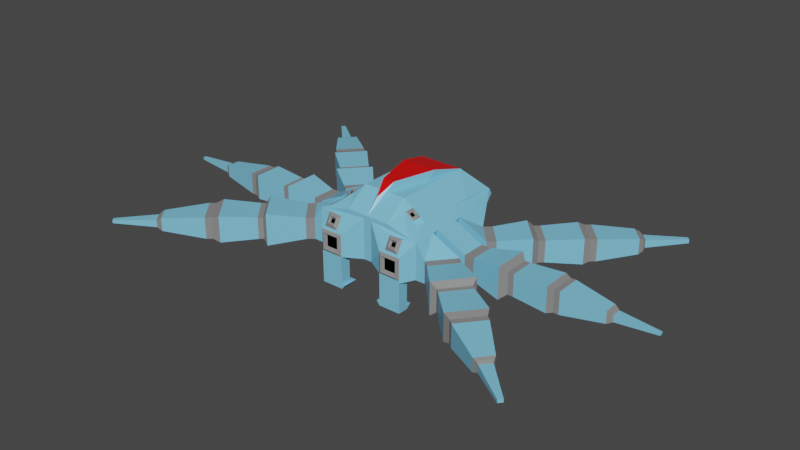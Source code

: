 # Source: BagTankEnemy.blend  (saved by Blender 2.83.20; exported with 4.5.12 LTS)
import bpy
from mathutils import Matrix  # noqa: F401  (used for matrix-valued properties, if any)

bpy.ops.wm.read_factory_settings(use_empty=True)
scene = bpy.context.scene
scene.name = 'Scene'

# ---- collections
col_collection = bpy.data.collections.new('Collection'); scene.collection.children.link(col_collection)

# ---- materials (node trees are filled in below, after node groups)
mat_main = bpy.data.materials.new('Main')
mat_main.alpha_threshold = 0.0
mat_main.use_transparent_shadow = False
mat_main.line_color = (0.0, 0.0, 0.0, 1.0)
mat_rubber = bpy.data.materials.new('rubber')
mat_rubber.use_transparent_shadow = False
mat_black = bpy.data.materials.new('Black')
mat_black.use_transparent_shadow = False
mat_red = bpy.data.materials.new('red')
mat_red.use_transparent_shadow = False

# ---- material node trees
mat_main.use_nodes = True; mat_main.node_tree.nodes.clear()
_N = mat_main.node_tree.nodes; _L = mat_main.node_tree.links
n0 = _N.new('ShaderNodeOutputMaterial'); n0.name = 'Material Output'; n0.location = (300, 300)
n1 = _N.new('ShaderNodeBsdfPrincipled'); n1.name = 'Principled BSDF'; n1.location = (10, 300)
n1.distribution = 'GGX'
n1.subsurface_method = 'BURLEY'
n1.inputs[0].default_value = (0.2079, 0.5852, 0.8276, 1.0)
n1.inputs[2].default_value = 0.4
n1.inputs[3].default_value = 1.45
n1.inputs[27].default_value = (0.0, 0.0, 0.0, 1.0)
n1.inputs[28].default_value = 1.0
_L.new(n1.outputs[0], n0.inputs[0])
n0.is_active_output = True
mat_rubber.use_nodes = True; mat_rubber.node_tree.nodes.clear()
_N = mat_rubber.node_tree.nodes; _L = mat_rubber.node_tree.links
n0 = _N.new('ShaderNodeBsdfPrincipled'); n0.name = 'Principled BSDF'; n0.location = (10, 300)
n0.distribution = 'GGX'
n0.subsurface_method = 'BURLEY'
n0.inputs[0].default_value = (0.2462, 0.2462, 0.2462, 1.0)
n0.inputs[3].default_value = 1.45
n0.inputs[13].default_value = 0.1923
n0.inputs[27].default_value = (0.0, 0.0, 0.0, 1.0)
n0.inputs[28].default_value = 1.0
n1 = _N.new('ShaderNodeOutputMaterial'); n1.name = 'Material Output'; n1.location = (300, 300)
_L.new(n0.outputs[0], n1.inputs[0])
n1.is_active_output = True
mat_black.use_nodes = True; mat_black.node_tree.nodes.clear()
_N = mat_black.node_tree.nodes; _L = mat_black.node_tree.links
n0 = _N.new('ShaderNodeBsdfPrincipled'); n0.name = 'Principled BSDF'; n0.location = (10, 300)
n0.distribution = 'GGX'
n0.subsurface_method = 'BURLEY'
n0.inputs[0].default_value = (0.0, 0.0, 0.0, 1.0)
n0.inputs[3].default_value = 1.45
n0.inputs[13].default_value = 0.0
n0.inputs[27].default_value = (0.0, 0.0, 0.0, 1.0)
n0.inputs[28].default_value = 1.0
n1 = _N.new('ShaderNodeOutputMaterial'); n1.name = 'Material Output'; n1.location = (300, 300)
_L.new(n0.outputs[0], n1.inputs[0])
n1.is_active_output = True
mat_red.use_nodes = True; mat_red.node_tree.nodes.clear()
_N = mat_red.node_tree.nodes; _L = mat_red.node_tree.links
n0 = _N.new('ShaderNodeBsdfPrincipled'); n0.name = 'Principled BSDF'; n0.location = (10, 300)
n0.distribution = 'GGX'
n0.subsurface_method = 'BURLEY'
n0.inputs[0].default_value = (0.8, 0.0, 0.0, 1.0)
n0.inputs[3].default_value = 1.45
n0.inputs[9].default_value = (1.0, 0.0, 0.0)
n0.inputs[27].default_value = (0.0, 0.0, 0.0, 1.0)
n0.inputs[28].default_value = 1.0
n1 = _N.new('ShaderNodeOutputMaterial'); n1.name = 'Material Output'; n1.location = (300, 300)
_L.new(n0.outputs[0], n1.inputs[0])
n1.is_active_output = True

# ---- world
world_world = bpy.data.worlds.new('World'); scene.world = world_world
world_world.use_nodes = True; world_world.node_tree.nodes.clear()
_N = world_world.node_tree.nodes; _L = world_world.node_tree.links
n0 = _N.new('ShaderNodeOutputWorld'); n0.name = 'World Output'; n0.location = (300, 300)
n1 = _N.new('ShaderNodeBackground'); n1.name = 'Background'; n1.location = (10, 300)
n1.inputs[0].default_value = (0.05088, 0.05088, 0.05088, 1.0)
_L.new(n1.outputs[0], n0.inputs[0])
n0.is_active_output = True
world_world.color = (0.05088, 0.05088, 0.05088)
world_world.use_sun_shadow = False
world_world.sun_shadow_jitter_overblur = 0.0

# ---- meshes
me_cube = bpy.data.meshes.new('Cube')
me_cube.from_pydata([(1.092, 1.019, 3.5), (1.092, 1.019, 2.428), (1.034, -0.971, 3.441), (1.325, -1.019, 2.428), (0.0, 1.019, 2.428), (0.0, -1.019, 3.5), (0.0, -1.019, 2.428), (0.0, 1.515, 3.893), (1.092, 1.895, 3.426), (1.325, -1.019, 3.313), (0.0, 1.895, 3.418), (0.0, -1.019, 3.412), (1.092, -0.4482, 3.5), (1.092, -0.4482, 2.428), (0.0, -0.4482, 2.428), (1.325, -0.4482, 3.313), (1.092, 0.4995, 2.428), (1.092, 0.4995, 3.5), (0.0, 0.4995, 2.428), (1.322, 0.4995, 3.313), (1.092, -0.2747, 3.5), (0.0, -0.2747, 2.428), (1.322, -0.2747, 3.313), (1.092, -0.2747, 2.428), (1.092, 0.3252, 2.428), (1.092, 0.3252, 3.5), (0.0, 0.3252, 2.428), (1.322, 0.3252, 3.313), (1.568, 1.019, 2.964), (1.568, 1.019, 2.428), (2.04, 0.4995, 2.428), (2.04, 0.4995, 2.964), (2.04, 0.3252, 2.964), (2.04, -0.2747, 2.964), (2.04, -0.2747, 2.428), (2.04, 0.3252, 2.428), (1.568, -1.019, 2.964), (1.568, -1.019, 2.428), (2.04, -0.4482, 2.964), (2.04, -0.4482, 2.428), (5.072, 3.839, 2.739), (5.072, 3.839, 2.651), (5.144, 3.76, 2.651), (5.144, 3.76, 2.739), (6.456, 0.07277, 2.717), (6.456, -0.004651, 2.717), (6.456, -0.004651, 2.656), (6.456, 0.07277, 2.656), (5.319, -3.711, 2.725), (5.319, -3.711, 2.654), (5.393, -3.622, 2.725), (5.393, -3.622, 2.654), (0.1, -1.019, 2.428), (0.5461, 1.515, 3.893), (0.5461, 1.019, 2.428), (0.5461, -1.019, 3.5), (0.1, -1.019, 3.417), (0.5461, -0.4482, 3.893), (0.5461, -0.4482, 2.428), (0.5461, 0.4995, 2.428), (0.5461, 0.4995, 3.893), (0.5461, -0.2747, 2.428), (0.5461, -0.2747, 3.893), (0.5461, 0.3252, 3.893), (0.5461, 0.3252, 2.428), (1.092, -1.28, 2.964), (1.092, -1.28, 2.428), (0.5461, -1.28, 2.428), (0.5461, -1.28, 2.964), (3.814, -1.917, 2.428), (3.342, -2.487, 2.428), (3.342, -2.487, 2.964), (3.814, -1.917, 2.964), (4.248, 0.3252, 2.964), (4.248, 0.3252, 2.428), (4.248, -0.2747, 2.428), (4.248, -0.2747, 2.964), (2.455, -1.753, 2.428), (2.455, -1.753, 2.964), (2.927, -1.183, 2.428), (2.927, -1.183, 2.964), (4.642, -2.842, 2.568), (4.642, -2.842, 2.824), (4.417, -3.114, 2.568), (4.417, -3.114, 2.824), (3.144, 0.3252, 2.428), (3.144, -0.2747, 2.964), (3.144, 0.3252, 2.964), (3.144, -0.2747, 2.428), (5.434, 0.1579, 2.814), (5.434, -0.1073, 2.577), (5.434, 0.1579, 2.577), (5.434, -0.1073, 2.814), (3.73, -1.746, 2.371), (3.73, -1.746, 3.02), (3.158, -2.436, 2.371), (3.158, -2.436, 3.02), (3.457, -2.583, 2.428), (3.457, -2.583, 2.964), (3.929, -2.012, 2.428), (3.929, -2.012, 2.964), (2.315, -1.796, 2.32), (2.315, -1.796, 3.101), (2.922, -1.044, 2.32), (2.922, -1.044, 3.101), (2.547, -1.83, 2.428), (2.547, -1.83, 2.964), (3.02, -1.259, 2.428), (3.02, -1.259, 2.964), (4.617, -2.77, 2.539), (4.617, -2.77, 2.853), (4.341, -3.103, 2.539), (4.341, -3.103, 2.853), (4.665, -2.907, 2.6), (4.665, -2.907, 2.779), (4.481, -3.129, 2.6), (4.481, -3.129, 2.779), (1.639, -1.077, 2.428), (1.639, -1.077, 2.964), (2.111, -0.507, 2.428), (2.111, -0.507, 2.964), (2.197, -0.5779, 2.428), (2.197, -0.5779, 2.964), (1.724, -1.148, 2.428), (1.724, -1.148, 2.964), (2.155, 0.3252, 2.428), (2.155, -0.2747, 2.964), (2.155, 0.3252, 2.964), (2.155, -0.2747, 2.428), (2.275, 0.3252, 2.964), (2.275, -0.2747, 2.428), (2.275, 0.3252, 2.428), (2.275, -0.2747, 2.964), (3.0, 0.4591, 3.084), (3.0, -0.4085, 2.308), (3.0, 0.4591, 2.308), (3.0, -0.4085, 3.084), (3.283, 0.3252, 2.964), (3.283, -0.2747, 2.428), (3.283, 0.3252, 2.428), (3.283, -0.2747, 2.964), (4.11, 0.374, 3.008), (4.11, -0.3235, 2.384), (4.11, 0.374, 2.384), (4.11, -0.3235, 3.008), (4.378, 0.3252, 2.428), (4.378, -0.2747, 2.964), (4.378, 0.3252, 2.964), (4.378, -0.2747, 2.428), (5.363, 0.1889, 2.842), (5.363, -0.1383, 2.549), (5.363, 0.1889, 2.549), (5.363, -0.1383, 2.842), (5.481, 0.141, 2.77), (5.481, -0.07289, 2.603), (5.481, 0.141, 2.603), (5.481, -0.07289, 2.77), (3.701, 2.01, 2.964), (3.228, 2.529, 2.964), (3.228, 2.529, 2.428), (3.701, 2.01, 2.428), (2.398, 1.774, 2.964), (2.398, 1.774, 2.428), (2.87, 1.255, 2.964), (2.87, 1.255, 2.428), (4.47, 2.956, 2.841), (4.47, 2.956, 2.55), (4.214, 3.237, 2.841), (4.214, 3.237, 2.55), (1.651, 1.094, 2.964), (1.651, 1.094, 2.428), (2.123, 0.5751, 2.964), (2.123, 0.5751, 2.428), (2.202, 0.6469, 2.964), (2.202, 0.6469, 2.428), (1.73, 1.166, 2.964), (1.73, 1.166, 2.428), (2.842, 1.08, 3.062), (2.842, 1.08, 2.325), (2.244, 1.725, 3.062), (2.244, 1.725, 2.325), (2.979, 1.354, 2.964), (2.979, 1.354, 2.428), (2.507, 1.873, 2.964), (2.507, 1.873, 2.428), (3.628, 1.873, 3.004), (3.628, 1.873, 2.387), (3.085, 2.47, 3.004), (3.085, 2.47, 2.387), (3.335, 2.627, 2.964), (3.335, 2.627, 2.428), (3.808, 2.108, 2.964), (3.808, 2.108, 2.428), (4.424, 2.839, 2.884), (4.424, 2.839, 2.508), (4.093, 3.203, 2.884), (4.093, 3.203, 2.508), (4.461, 3.049, 2.793), (4.461, 3.049, 2.597), (4.3, 3.226, 2.793), (4.3, 3.226, 2.597), (0.5461, 1.895, 3.426), (1.092, 1.979, 3.279), (1.092, 1.245, 2.428), (0.5461, 1.979, 3.282), (0.5461, 1.245, 2.428), (1.092, 1.019, 1.638), (0.5461, 1.019, 1.638), (1.092, 1.245, 1.638), (0.5461, 1.245, 1.638), (0.5461, -1.019, 1.63), (1.092, -1.019, 1.63), (0.5461, -1.28, 1.63), (1.092, -1.28, 1.63), (1.025, -1.329, 2.898), (1.025, -1.329, 2.494), (0.6135, -1.329, 2.494), (0.6135, -1.329, 2.898), (0.9571, -1.262, 2.831), (0.9571, -1.262, 2.56), (0.6813, -1.262, 2.56), (0.6813, -1.262, 2.831), (1.028, -1.089, 3.318), (0.6852, -1.089, 3.312), (1.028, -1.253, 3.028), (0.6852, -1.253, 3.028), (0.9505, -1.173, 3.279), (0.762, -1.173, 3.275), (0.9505, -1.263, 3.119), (0.762, -1.263, 3.119), (0.9064, -1.15, 3.215), (0.8065, -1.15, 3.214), (0.9064, -1.197, 3.131), (0.8065, -1.197, 3.131), (0.7277, -0.6354, 3.693), (1.049, -0.634, 3.462), (0.7735, -0.4482, 3.729), (0.9422, -0.6345, 3.539), (0.9858, -0.4482, 3.577), (0.8349, -0.4947, 3.727), (0.7848, -0.6128, 3.678), (0.9142, -0.6123, 3.585), (0.9629, -0.4947, 3.635), (0.832, -0.5233, 3.677), (0.8078, -0.589, 3.652), (0.8846, -0.5887, 3.596), (0.9081, -0.5233, 3.622), (0.1499, -0.4482, 3.893), (0.4059, 0.4995, 3.893), (0.3588, 0.3252, 3.893), (0.1968, -0.2747, 3.893), (0.0, -1.003, 3.511), (0.0, -0.1877, 4.102), (0.0, -0.3107, 4.102), (0.0, 0.7291, 4.102), (0.0, 0.3612, 4.102), (0.0, 0.2376, 4.102), (0.431, 0.7291, 4.102), (0.1501, -0.3107, 4.102), (0.3316, 0.3612, 4.102), (0.2982, 0.2376, 4.102), (0.1833, -0.1877, 4.102), (0.0, -0.704, 3.831), (1.092, -0.9035, 1.729), (0.4678, -0.9035, 1.729), (1.092, -1.28, 1.705), (0.4678, -1.28, 1.729), (0.5461, -1.019, 2.368), (0.5461, -1.28, 2.368), (1.092, -1.019, 2.368), (1.092, -1.28, 2.368), (1.092, -1.019, 2.309), (1.092, -1.28, 2.309), (0.5461, -1.019, 2.309), (0.5461, -1.28, 2.309), (1.092, -1.019, 2.249), (1.092, -1.28, 2.249), (0.5461, -1.019, 2.249), (0.5461, -1.28, 2.249), (1.092, -1.019, 1.731), (1.092, -1.28, 1.731), (0.5461, -1.019, 1.731), (0.5461, -1.28, 1.731), (0.5461, 1.019, 1.733), (1.092, 1.019, 1.733), (0.5461, 1.245, 1.733), (1.092, 1.245, 1.733), (0.4565, 0.8903, 1.734), (0.4565, 1.245, 1.734), (1.092, 0.8903, 1.73), (1.092, 1.245, 1.704)], [], [(58, 13, 3, 52), (15, 12, 235, 2, 9), (53, 201, 10, 7), (56, 55, 5, 11), (57, 247, 251, 5, 55), (52, 56, 11, 6), (8, 201, 53, 0), (13, 15, 38, 39), (23, 22, 15, 13), (62, 250, 247, 57), (22, 20, 12, 15), (61, 23, 13, 58), (54, 1, 16, 59), (8, 0, 17, 19), (53, 248, 60), (1, 8, 28, 29), (64, 24, 23, 61), (27, 25, 20, 22), (63, 249, 250, 62), (23, 24, 35, 34), (16, 19, 27, 24), (60, 248, 249, 63), (19, 17, 25, 27), (59, 16, 24, 64), (199, 197, 43, 40), (16, 1, 29, 30), (19, 16, 30, 31), (8, 19, 31, 28), (155, 153, 44, 47), (27, 22, 33, 32), (24, 27, 32, 35), (22, 23, 34, 33), (115, 113, 51, 49), (3, 13, 39, 37), (15, 9, 36, 38), (9, 3, 37, 36), (41, 40, 43, 42), (200, 199, 40, 41), (197, 198, 42, 43), (198, 200, 41, 42), (47, 44, 45, 46), (156, 154, 46, 45), (154, 155, 47, 46), (153, 156, 45, 44), (51, 50, 48, 49), (116, 115, 49, 48), (113, 114, 50, 51), (114, 116, 48, 50), (18, 59, 64, 26), (17, 60, 63, 25), (25, 63, 62, 20), (26, 64, 61, 21), (0, 53, 60, 17), (4, 54, 59, 18), (21, 61, 58, 14), (20, 62, 57, 236, 238, 12), (8, 1, 203, 202), (56, 52, 67, 68), (12, 238, 237, 235), (9, 2, 55, 56), (203, 205, 204, 202), (14, 58, 52, 6), (65, 68, 217, 214), (264, 263, 211, 210), (3, 9, 65, 66), (68, 65, 224, 225), (94, 96, 71, 72), (93, 94, 72, 69), (96, 95, 70, 71), (95, 93, 69, 70), (141, 144, 76, 73), (142, 143, 74, 75), (144, 142, 75, 76), (143, 141, 73, 74), (101, 103, 79, 77), (102, 101, 77, 78), (103, 104, 80, 79), (104, 102, 78, 80), (110, 112, 84, 82), (109, 110, 82, 81), (112, 111, 83, 84), (111, 109, 81, 83), (135, 133, 87, 85), (136, 134, 88, 86), (134, 135, 85, 88), (133, 136, 86, 87), (149, 152, 92, 89), (150, 151, 91, 90), (152, 150, 90, 92), (151, 149, 89, 91), (105, 107, 93, 95), (106, 105, 95, 96), (107, 108, 94, 93), (108, 106, 96, 94), (70, 69, 99, 97), (71, 70, 97, 98), (69, 72, 100, 99), (72, 71, 98, 100), (122, 124, 102, 104), (121, 122, 104, 103), (124, 123, 101, 102), (123, 121, 103, 101), (80, 78, 106, 108), (79, 80, 108, 107), (78, 77, 105, 106), (77, 79, 107, 105), (97, 99, 109, 111), (98, 97, 111, 112), (99, 100, 110, 109), (100, 98, 112, 110), (82, 84, 116, 114), (81, 82, 114, 113), (84, 83, 115, 116), (83, 81, 113, 115), (37, 39, 119, 117), (36, 37, 117, 118), (39, 38, 120, 119), (38, 36, 118, 120), (117, 119, 121, 123), (118, 117, 123, 124), (119, 120, 122, 121), (120, 118, 124, 122), (32, 33, 126, 127), (34, 35, 125, 128), (33, 34, 128, 126), (35, 32, 127, 125), (127, 126, 132, 129), (128, 125, 131, 130), (126, 128, 130, 132), (125, 127, 129, 131), (129, 132, 136, 133), (130, 131, 135, 134), (132, 130, 134, 136), (131, 129, 133, 135), (85, 87, 137, 139), (86, 88, 138, 140), (88, 85, 139, 138), (87, 86, 140, 137), (139, 137, 141, 143), (140, 138, 142, 144), (138, 139, 143, 142), (137, 140, 144, 141), (74, 73, 147, 145), (76, 75, 148, 146), (75, 74, 145, 148), (73, 76, 146, 147), (145, 147, 149, 151), (146, 148, 150, 152), (148, 145, 151, 150), (147, 146, 152, 149), (89, 92, 156, 153), (90, 91, 155, 154), (92, 90, 154, 156), (91, 89, 153, 155), (186, 188, 159, 160), (185, 186, 160, 157), (188, 187, 158, 159), (187, 185, 157, 158), (179, 177, 163, 161), (180, 179, 161, 162), (177, 178, 164, 163), (178, 180, 162, 164), (194, 196, 168, 166), (193, 194, 166, 165), (196, 195, 167, 168), (195, 193, 165, 167), (30, 29, 170, 172), (31, 30, 172, 171), (29, 28, 169, 170), (28, 31, 171, 169), (172, 170, 176, 174), (171, 172, 174, 173), (170, 169, 175, 176), (169, 171, 173, 175), (174, 176, 180, 178), (173, 174, 178, 177), (176, 175, 179, 180), (175, 173, 177, 179), (161, 163, 181, 183), (162, 161, 183, 184), (163, 164, 182, 181), (164, 162, 184, 182), (183, 181, 185, 187), (184, 183, 187, 188), (181, 182, 186, 185), (182, 184, 188, 186), (158, 157, 191, 189), (159, 158, 189, 190), (157, 160, 192, 191), (160, 159, 190, 192), (189, 191, 193, 195), (190, 189, 195, 196), (191, 192, 194, 193), (192, 190, 196, 194), (166, 168, 200, 198), (165, 166, 198, 197), (168, 167, 199, 200), (167, 165, 197, 199), (10, 201, 54, 4), (54, 201, 204, 205), (201, 8, 202, 204), (289, 287, 207, 206), (206, 207, 209, 208), (287, 288, 209, 207), (290, 289, 206, 208), (288, 290, 208, 209), (210, 211, 213, 212), (263, 265, 213, 211), (266, 264, 210, 212), (265, 266, 212, 213), (214, 217, 221, 218), (66, 65, 214, 215), (68, 67, 216, 217), (67, 66, 215, 216), (219, 218, 221, 220), (215, 214, 218, 219), (217, 216, 220, 221), (216, 215, 219, 220), (225, 224, 228, 229), (65, 9, 222, 224), (56, 68, 225, 223), (9, 56, 223, 222), (227, 229, 233, 231), (223, 225, 229, 227), (222, 223, 227, 226), (224, 222, 226, 228), (230, 231, 233, 232), (226, 227, 231, 230), (228, 226, 230, 232), (229, 228, 232, 233), (240, 241, 245, 244), (2, 234, 57, 55), (235, 237, 234, 2), (234, 236, 57), (237, 238, 242, 241), (234, 237, 241, 240), (236, 234, 240, 239), (238, 236, 239, 242), (245, 246, 243, 244), (242, 239, 243, 246), (239, 240, 244, 243), (241, 242, 246, 245), (260, 259, 255, 256), (250, 249, 260, 261), (248, 53, 257, 259), (249, 248, 259, 260), (247, 250, 261, 258), (53, 7, 254, 257), (261, 260, 256, 252), (262, 258, 253), (258, 261, 252, 253), (259, 257, 254, 255), (251, 247, 258, 262), (280, 282, 266, 265), (282, 281, 264, 266), (279, 280, 265, 263), (281, 279, 263, 264), (52, 3, 269, 267), (3, 66, 270, 269), (67, 52, 267, 268), (66, 67, 268, 270), (267, 269, 271, 273), (269, 270, 272, 271), (268, 267, 273, 274), (270, 268, 274, 272), (273, 271, 275, 277), (271, 272, 276, 275), (274, 273, 277, 278), (272, 274, 278, 276), (277, 275, 279, 281), (275, 276, 280, 279), (278, 277, 281, 282), (276, 278, 282, 280), (205, 203, 286, 285), (203, 1, 284, 286), (54, 205, 285, 283), (1, 54, 283, 284), (285, 286, 290, 288), (286, 284, 289, 290), (283, 285, 288, 287), (284, 283, 287, 289)])
me_cube.polygons.foreach_set('material_index', [0, 0, 0, 0, 0, 0, 0, 0, 0, 0, 0, 0, 0, 0, 0, 0, 0, 0, 0, 0, 0, 0, 0, 0, 0, 0, 0, 0, 0, 0, 0, 0, 0, 0, 0, 0, 0, 0, 0, 0, 0, 0, 0, 0, 0, 0, 0, 0, 0, 0, 0, 0, 0, 0, 0, 0, 0, 0, 0, 0, 0, 0, 1, 0, 0, 0, 1, 1, 1, 1, 1, 1, 1, 1, 1, 1, 1, 1, 1, 1, 1, 1, 1, 1, 1, 1, 1, 0, 1, 1, 0, 0, 0, 0, 1, 1, 1, 1, 0, 0, 0, 0, 1, 1, 1, 1, 0, 0, 0, 0, 1, 1, 1, 1, 1, 1, 1, 1, 1, 1, 1, 1, 1, 1, 1, 1, 1, 1, 1, 1, 0, 0, 0, 0, 1, 1, 1, 1, 0, 0, 0, 0, 1, 1, 1, 1, 0, 0, 0, 0, 1, 0, 1, 1, 1, 1, 1, 1, 1, 1, 1, 1, 1, 1, 1, 1, 1, 1, 1, 1, 1, 1, 1, 1, 0, 0, 0, 0, 1, 1, 1, 1, 0, 0, 0, 0, 1, 1, 1, 1, 0, 0, 0, 0, 1, 1, 1, 1, 0, 0, 0, 0, 0, 0, 0, 0, 0, 0, 0, 0, 1, 1, 1, 1, 2, 1, 1, 1, 1, 0, 0, 0, 1, 1, 1, 1, 2, 1, 1, 1, 1, 0, 0, 0, 1, 1, 1, 1, 2, 1, 1, 1, 3, 0, 0, 0, 0, 3, 3, 3, 3, 3, 0, 0, 0, 0, 0, 0, 0, 0, 0, 0, 0, 0, 0, 0, 0, 0, 0, 0, 0, 0, 0, 0, 0, 0, 0, 0, 0, 0, 0])
_uv = me_cube.uv_layers.new(name='UVMap')
_uv.uv.foreach_set('vector', [0.3125, 0.68, 0.375, 0.68, 0.375, 0.75, 0.3125, 0.75, 0.5, 0.68, 0.625, 0.68, 0.625, 0.7086, 0.625, 0.75, 0.5, 0.75, 0.6875, 0.5, 0.5, 0.5, 0.0, 0.0, 0.75, 0.5, 0.5, 0.8125, 0.625, 0.8125, 0.625, 0.875, 0.5, 0.875, 0.6875, 0.68, 0.7328, 0.68, 0.75, 0.7481, 0.75, 0.75, 0.6875, 0.75, 0.375, 0.8125, 0.5, 0.8125, 0.5, 0.875, 0.375, 0.875, 0.4417, 0.5, 0.5, 0.5, 0.6875, 0.5, 0.625, 0.5, 0.375, 0.68, 0.5, 0.68, 0.5, 0.68, 0.375, 0.68, 0.375, 0.6587, 0.5, 0.6587, 0.5, 0.68, 0.375, 0.68, 0.6875, 0.6587, 0.7275, 0.6587, 0.7328, 0.68, 0.6875, 0.68, 0.5, 0.6587, 0.625, 0.6587, 0.625, 0.68, 0.5, 0.68, 0.3125, 0.6587, 0.375, 0.6587, 0.375, 0.68, 0.3125, 0.68, 0.3125, 0.5, 0.375, 0.5, 0.375, 0.5637, 0.3125, 0.5637, 0.5, 0.5, 0.625, 0.5, 0.625, 0.5637, 0.5, 0.5637, 0.6875, 0.5, 0.7035, 0.5637, 0.6875, 0.5637, 0.375, 0.5, 0.5, 0.5, 0.5, 0.5, 0.375, 0.5, 0.3125, 0.5851, 0.375, 0.5851, 0.375, 0.6587, 0.3125, 0.6587, 0.5, 0.5851, 0.625, 0.5851, 0.625, 0.6587, 0.5, 0.6587, 0.6875, 0.5851, 0.7089, 0.5851, 0.7275, 0.6587, 0.6875, 0.6587, 0.375, 0.6587, 0.375, 0.5851, 0.375, 0.5851, 0.375, 0.6587, 0.375, 0.5637, 0.5, 0.5637, 0.5, 0.5851, 0.375, 0.5851, 0.6875, 0.5637, 0.7035, 0.5637, 0.7089, 0.5851, 0.6875, 0.5851, 0.5, 0.5637, 0.625, 0.5637, 0.625, 0.5851, 0.5, 0.5851, 0.3125, 0.5637, 0.375, 0.5637, 0.375, 0.5851, 0.3125, 0.5851, 0.5, 0.5, 0.5, 0.5637, 0.5, 0.5637, 0.5, 0.5, 0.375, 0.5637, 0.375, 0.5, 0.375, 0.5, 0.375, 0.5637, 0.5, 0.5637, 0.375, 0.5637, 0.375, 0.5637, 0.5, 0.5637, 0.5, 0.5, 0.5, 0.5637, 0.5, 0.5637, 0.5, 0.5, 0.375, 0.5851, 0.5, 0.5851, 0.5, 0.5851, 0.375, 0.5851, 0.5, 0.5851, 0.5, 0.6587, 0.5, 0.6587, 0.5, 0.5851, 0.375, 0.5851, 0.5, 0.5851, 0.5, 0.5851, 0.375, 0.5851, 0.5, 0.6587, 0.375, 0.6587, 0.375, 0.6587, 0.5, 0.6587, 0.375, 0.75, 0.375, 0.68, 0.375, 0.68, 0.375, 0.75, 0.375, 0.75, 0.375, 0.68, 0.375, 0.68, 0.375, 0.75, 0.5, 0.68, 0.5, 0.75, 0.5, 0.75, 0.5, 0.68, 0.5, 0.75, 0.375, 0.75, 0.375, 0.75, 0.5, 0.75, 0.375, 0.5, 0.5, 0.5, 0.5, 0.5637, 0.375, 0.5637, 0.375, 0.5, 0.5, 0.5, 0.5, 0.5, 0.375, 0.5, 0.5, 0.5637, 0.375, 0.5637, 0.375, 0.5637, 0.5, 0.5637, 0.375, 0.5637, 0.375, 0.5, 0.375, 0.5, 0.375, 0.5637, 0.375, 0.5851, 0.5, 0.5851, 0.5, 0.6587, 0.375, 0.6587, 0.5, 0.6587, 0.375, 0.6587, 0.375, 0.6587, 0.5, 0.6587, 0.375, 0.6587, 0.375, 0.5851, 0.375, 0.5851, 0.375, 0.6587, 0.5, 0.5851, 0.5, 0.6587, 0.5, 0.6587, 0.5, 0.5851, 0.375, 0.68, 0.5, 0.68, 0.5, 0.75, 0.375, 0.75, 0.5, 0.75, 0.375, 0.75, 0.375, 0.75, 0.5, 0.75, 0.375, 0.68, 0.5, 0.68, 0.5, 0.68, 0.375, 0.68, 0.5, 0.68, 0.5, 0.75, 0.5, 0.75, 0.5, 0.68, 0.25, 0.5637, 0.3125, 0.5637, 0.3125, 0.5851, 0.25, 0.5851, 0.625, 0.5637, 0.6875, 0.5637, 0.6875, 0.5851, 0.625, 0.5851, 0.625, 0.5851, 0.6875, 0.5851, 0.6875, 0.6587, 0.625, 0.6587, 0.25, 0.5851, 0.3125, 0.5851, 0.3125, 0.6587, 0.25, 0.6587, 0.625, 0.5, 0.6875, 0.5, 0.6875, 0.5637, 0.625, 0.5637, 0.25, 0.5, 0.3125, 0.5, 0.3125, 0.5637, 0.25, 0.5637, 0.25, 0.6587, 0.3125, 0.6587, 0.3125, 0.68, 0.25, 0.68, 0.625, 0.6587, 0.6875, 0.6587, 0.6875, 0.68, 0.6615, 0.68, 0.6372, 0.68, 0.625, 0.68, 0.4417, 0.5, 0.375, 0.5, 0.375, 0.5, 0.4417, 0.5, 0.5, 0.8125, 0.375, 0.8125, 0.375, 0.8125, 0.5, 0.8125, 0.625, 0.68, 0.6372, 0.68, 0.6372, 0.7087, 0.625, 0.7086, 0.5, 0.75, 0.625, 0.75, 0.625, 0.8125, 0.5, 0.8125, 0.375, 0.5, 0.3125, 0.5, 0.5, 0.5, 0.4417, 0.5, 0.25, 0.68, 0.3125, 0.68, 0.3125, 0.75, 0.25, 0.75, 0.5, 0.75, 0.5, 0.8125, 0.5, 0.8125, 0.5, 0.75, 0.3125, 0.75, 0.375, 0.75, 0.375, 0.75, 0.3125, 0.75, 0.375, 0.75, 0.5, 0.75, 0.5, 0.75, 0.375, 0.75, 0.5, 0.8125, 0.5, 0.75, 0.5, 0.75, 0.5, 0.8125, 0.5, 0.68, 0.5, 0.75, 0.5, 0.75, 0.5, 0.68, 0.375, 0.68, 0.5, 0.68, 0.5, 0.68, 0.375, 0.68, 0.5, 0.75, 0.375, 0.75, 0.375, 0.75, 0.5, 0.75, 0.375, 0.75, 0.375, 0.68, 0.375, 0.68, 0.375, 0.75, 0.5, 0.5851, 0.5, 0.6587, 0.5, 0.6587, 0.5, 0.5851, 0.375, 0.6587, 0.375, 0.5851, 0.375, 0.5851, 0.375, 0.6587, 0.5, 0.6587, 0.375, 0.6587, 0.375, 0.6587, 0.5, 0.6587, 0.375, 0.5851, 0.5, 0.5851, 0.5, 0.5851, 0.375, 0.5851, 0.375, 0.75, 0.375, 0.68, 0.375, 0.68, 0.375, 0.75, 0.5, 0.75, 0.375, 0.75, 0.375, 0.75, 0.5, 0.75, 0.375, 0.68, 0.5, 0.68, 0.5, 0.68, 0.375, 0.68, 0.5, 0.68, 0.5, 0.75, 0.5, 0.75, 0.5, 0.68, 0.5, 0.68, 0.5, 0.75, 0.5, 0.75, 0.5, 0.68, 0.375, 0.68, 0.5, 0.68, 0.5, 0.68, 0.375, 0.68, 0.5, 0.75, 0.375, 0.75, 0.375, 0.75, 0.5, 0.75, 0.375, 0.75, 0.375, 0.68, 0.375, 0.68, 0.375, 0.75, 0.375, 0.5851, 0.5, 0.5851, 0.5, 0.5851, 0.375, 0.5851, 0.5, 0.6587, 0.375, 0.6587, 0.375, 0.6587, 0.5, 0.6587, 0.375, 0.6587, 0.375, 0.5851, 0.375, 0.5851, 0.375, 0.6587, 0.5, 0.5851, 0.5, 0.6587, 0.5, 0.6587, 0.5, 0.5851, 0.5, 0.5851, 0.5, 0.6587, 0.5, 0.6587, 0.5, 0.5851, 0.375, 0.6587, 0.375, 0.5851, 0.375, 0.5851, 0.375, 0.6587, 0.5, 0.6587, 0.375, 0.6587, 0.375, 0.6587, 0.5, 0.6587, 0.375, 0.5851, 0.5, 0.5851, 0.5, 0.5851, 0.375, 0.5851, 0.375, 0.75, 0.375, 0.68, 0.375, 0.68, 0.375, 0.75, 0.5, 0.75, 0.375, 0.75, 0.375, 0.75, 0.5, 0.75, 0.375, 0.68, 0.5, 0.68, 0.5, 0.68, 0.375, 0.68, 0.5, 0.68, 0.5, 0.75, 0.5, 0.75, 0.5, 0.68, 0.375, 0.75, 0.375, 0.68, 0.375, 0.68, 0.375, 0.75, 0.5, 0.75, 0.375, 0.75, 0.375, 0.75, 0.5, 0.75, 0.375, 0.68, 0.5, 0.68, 0.5, 0.68, 0.375, 0.68, 0.5, 0.68, 0.5, 0.75, 0.5, 0.75, 0.5, 0.68, 0.5, 0.68, 0.5, 0.75, 0.5, 0.75, 0.5, 0.68, 0.375, 0.68, 0.5, 0.68, 0.5, 0.68, 0.375, 0.68, 0.5, 0.75, 0.375, 0.75, 0.375, 0.75, 0.5, 0.75, 0.375, 0.75, 0.375, 0.68, 0.375, 0.68, 0.375, 0.75, 0.5, 0.68, 0.5, 0.75, 0.5, 0.75, 0.5, 0.68, 0.375, 0.68, 0.5, 0.68, 0.5, 0.68, 0.375, 0.68, 0.5, 0.75, 0.375, 0.75, 0.375, 0.75, 0.5, 0.75, 0.375, 0.75, 0.375, 0.68, 0.375, 0.68, 0.375, 0.75, 0.375, 0.75, 0.375, 0.68, 0.375, 0.68, 0.375, 0.75, 0.5, 0.75, 0.375, 0.75, 0.375, 0.75, 0.5, 0.75, 0.375, 0.68, 0.5, 0.68, 0.5, 0.68, 0.375, 0.68, 0.5, 0.68, 0.5, 0.75, 0.5, 0.75, 0.5, 0.68, 0.5, 0.68, 0.5, 0.75, 0.5, 0.75, 0.5, 0.68, 0.375, 0.68, 0.5, 0.68, 0.5, 0.68, 0.375, 0.68, 0.5, 0.75, 0.375, 0.75, 0.375, 0.75, 0.5, 0.75, 0.375, 0.75, 0.375, 0.68, 0.375, 0.68, 0.375, 0.75, 0.375, 0.75, 0.375, 0.68, 0.375, 0.68, 0.375, 0.75, 0.5, 0.75, 0.375, 0.75, 0.375, 0.75, 0.5, 0.75, 0.375, 0.68, 0.5, 0.68, 0.5, 0.68, 0.375, 0.68, 0.5, 0.68, 0.5, 0.75, 0.5, 0.75, 0.5, 0.68, 0.375, 0.75, 0.375, 0.68, 0.375, 0.68, 0.375, 0.75, 0.5, 0.75, 0.375, 0.75, 0.375, 0.75, 0.5, 0.75, 0.375, 0.68, 0.5, 0.68, 0.5, 0.68, 0.375, 0.68, 0.5, 0.68, 0.5, 0.75, 0.5, 0.75, 0.5, 0.68, 0.5, 0.5851, 0.5, 0.6587, 0.5, 0.6587, 0.5, 0.5851, 0.375, 0.6587, 0.375, 0.5851, 0.375, 0.5851, 0.375, 0.6587, 0.5, 0.6587, 0.375, 0.6587, 0.375, 0.6587, 0.5, 0.6587, 0.375, 0.5851, 0.5, 0.5851, 0.5, 0.5851, 0.375, 0.5851, 0.5, 0.5851, 0.5, 0.6587, 0.5, 0.6587, 0.5, 0.5851, 0.375, 0.6587, 0.375, 0.5851, 0.375, 0.5851, 0.375, 0.6587, 0.5, 0.6587, 0.375, 0.6587, 0.375, 0.6587, 0.5, 0.6587, 0.375, 0.5851, 0.5, 0.5851, 0.5, 0.5851, 0.375, 0.5851, 0.5, 0.5851, 0.5, 0.6587, 0.5, 0.6587, 0.5, 0.5851, 0.375, 0.6587, 0.375, 0.5851, 0.375, 0.5851, 0.375, 0.6587, 0.5, 0.6587, 0.375, 0.6587, 0.375, 0.6587, 0.5, 0.6587, 0.375, 0.5851, 0.5, 0.5851, 0.5, 0.5851, 0.375, 0.5851, 0.375, 0.5851, 0.5, 0.5851, 0.5, 0.5851, 0.375, 0.5851, 0.5, 0.6587, 0.375, 0.6587, 0.375, 0.6587, 0.5, 0.6587, 0.375, 0.6587, 0.375, 0.5851, 0.375, 0.5851, 0.375, 0.6587, 0.5, 0.5851, 0.5, 0.6587, 0.5, 0.6587, 0.5, 0.5851, 0.375, 0.5851, 0.5, 0.5851, 0.5, 0.5851, 0.375, 0.5851, 0.5, 0.6587, 0.375, 0.6587, 0.375, 0.6587, 0.5, 0.6587, 0.375, 0.6587, 0.375, 0.5851, 0.375, 0.5851, 0.375, 0.6587, 0.5, 0.5851, 0.5, 0.6587, 0.5, 0.6587, 0.5, 0.5851, 0.375, 0.5851, 0.5, 0.5851, 0.5, 0.5851, 0.375, 0.5851, 0.5, 0.6587, 0.375, 0.6587, 0.375, 0.6587, 0.5, 0.6587, 0.375, 0.6587, 0.375, 0.5851, 0.375, 0.5851, 0.375, 0.6587, 0.5, 0.5851, 0.5, 0.6587, 0.5, 0.6587, 0.5, 0.5851, 0.375, 0.5851, 0.5, 0.5851, 0.5, 0.5851, 0.375, 0.5851, 0.5, 0.6587, 0.375, 0.6587, 0.375, 0.6587, 0.5, 0.6587, 0.375, 0.6587, 0.375, 0.5851, 0.375, 0.5851, 0.375, 0.6587, 0.5, 0.5851, 0.5, 0.6587, 0.5, 0.6587, 0.5, 0.5851, 0.5, 0.5851, 0.5, 0.6587, 0.5, 0.6587, 0.5, 0.5851, 0.375, 0.6587, 0.375, 0.5851, 0.375, 0.5851, 0.375, 0.6587, 0.5, 0.6587, 0.375, 0.6587, 0.375, 0.6587, 0.5, 0.6587, 0.375, 0.5851, 0.5, 0.5851, 0.5, 0.5851, 0.375, 0.5851, 0.375, 0.5637, 0.375, 0.5, 0.375, 0.5, 0.375, 0.5637, 0.5, 0.5637, 0.375, 0.5637, 0.375, 0.5637, 0.5, 0.5637, 0.375, 0.5, 0.5, 0.5, 0.5, 0.5, 0.375, 0.5, 0.5, 0.5, 0.5, 0.5637, 0.5, 0.5637, 0.5, 0.5, 0.5, 0.5, 0.5, 0.5637, 0.5, 0.5637, 0.5, 0.5, 0.375, 0.5, 0.5, 0.5, 0.5, 0.5, 0.375, 0.5, 0.5, 0.5637, 0.375, 0.5637, 0.375, 0.5637, 0.5, 0.5637, 0.375, 0.5637, 0.375, 0.5, 0.375, 0.5, 0.375, 0.5637, 0.375, 0.5637, 0.375, 0.5, 0.375, 0.5, 0.375, 0.5637, 0.5, 0.5637, 0.375, 0.5637, 0.375, 0.5637, 0.5, 0.5637, 0.375, 0.5, 0.5, 0.5, 0.5, 0.5, 0.375, 0.5, 0.5, 0.5, 0.5, 0.5637, 0.5, 0.5637, 0.5, 0.5, 0.375, 0.5637, 0.375, 0.5, 0.375, 0.5, 0.375, 0.5637, 0.5, 0.5637, 0.375, 0.5637, 0.375, 0.5637, 0.5, 0.5637, 0.375, 0.5, 0.5, 0.5, 0.5, 0.5, 0.375, 0.5, 0.5, 0.5, 0.5, 0.5637, 0.5, 0.5637, 0.5, 0.5, 0.375, 0.5637, 0.375, 0.5, 0.375, 0.5, 0.375, 0.5637, 0.5, 0.5637, 0.375, 0.5637, 0.375, 0.5637, 0.5, 0.5637, 0.375, 0.5, 0.5, 0.5, 0.5, 0.5, 0.375, 0.5, 0.5, 0.5, 0.5, 0.5637, 0.5, 0.5637, 0.5, 0.5, 0.375, 0.5637, 0.375, 0.5, 0.375, 0.5, 0.375, 0.5637, 0.5, 0.5637, 0.375, 0.5637, 0.375, 0.5637, 0.5, 0.5637, 0.375, 0.5, 0.5, 0.5, 0.5, 0.5, 0.375, 0.5, 0.5, 0.5, 0.5, 0.5637, 0.5, 0.5637, 0.5, 0.5, 0.5, 0.5, 0.5, 0.5637, 0.5, 0.5637, 0.5, 0.5, 0.375, 0.5, 0.5, 0.5, 0.5, 0.5, 0.375, 0.5, 0.5, 0.5637, 0.375, 0.5637, 0.375, 0.5637, 0.5, 0.5637, 0.375, 0.5637, 0.375, 0.5, 0.375, 0.5, 0.375, 0.5637, 0.5, 0.5, 0.5, 0.5637, 0.5, 0.5637, 0.5, 0.5, 0.375, 0.5, 0.5, 0.5, 0.5, 0.5, 0.375, 0.5, 0.5, 0.5637, 0.375, 0.5637, 0.375, 0.5637, 0.5, 0.5637, 0.375, 0.5637, 0.375, 0.5, 0.375, 0.5, 0.375, 0.5637, 0.5, 0.5, 0.5, 0.5637, 0.5, 0.5637, 0.5, 0.5, 0.375, 0.5, 0.5, 0.5, 0.5, 0.5, 0.375, 0.5, 0.5, 0.5637, 0.375, 0.5637, 0.375, 0.5637, 0.5, 0.5637, 0.375, 0.5637, 0.375, 0.5, 0.375, 0.5, 0.375, 0.5637, 0.5, 0.5, 0.5, 0.5637, 0.5, 0.5637, 0.5, 0.5, 0.375, 0.5, 0.5, 0.5, 0.5, 0.5, 0.375, 0.5, 0.5, 0.5637, 0.375, 0.5637, 0.375, 0.5637, 0.5, 0.5637, 0.375, 0.5637, 0.375, 0.5, 0.375, 0.5, 0.375, 0.5637, 0.375, 0.5637, 0.375, 0.5, 0.375, 0.5, 0.375, 0.5637, 0.5, 0.5637, 0.375, 0.5637, 0.375, 0.5637, 0.5, 0.5637, 0.375, 0.5, 0.5, 0.5, 0.5, 0.5, 0.375, 0.5, 0.5, 0.5, 0.5, 0.5637, 0.5, 0.5637, 0.5, 0.5, 0.0, 0.0, 0.5, 0.5, 0.3125, 0.5, 0.25, 0.5, 0.3125, 0.5, 0.5, 0.5, 0.5, 0.5, 0.3125, 0.5, 0.5, 0.5, 0.4417, 0.5, 0.4417, 0.5, 0.5, 0.5, 0.375, 0.5, 0.3125, 0.5, 0.3125, 0.5, 0.375, 0.5, 0.375, 0.5, 0.3125, 0.5, 0.3125, 0.5, 0.375, 0.5, 0.3125, 0.5, 0.3125, 0.5, 0.3125, 0.5, 0.3125, 0.5, 0.375, 0.5, 0.375, 0.5, 0.375, 0.5, 0.375, 0.5, 0.3125, 0.5, 0.375, 0.5, 0.375, 0.5, 0.3125, 0.5, 0.3125, 0.75, 0.375, 0.75, 0.375, 0.75, 0.3125, 0.75, 0.375, 0.75, 0.375, 0.75, 0.375, 0.75, 0.375, 0.75, 0.375, 0.8125, 0.375, 0.8125, 0.375, 0.8125, 0.375, 0.8125, 0.375, 0.75, 0.375, 0.8125, 0.375, 0.8125, 0.375, 0.75, 0.5, 0.75, 0.5, 0.8125, 0.5, 0.8125, 0.5, 0.75, 0.375, 0.75, 0.5, 0.75, 0.5, 0.75, 0.375, 0.75, 0.5, 0.8125, 0.375, 0.8125, 0.375, 0.8125, 0.5, 0.8125, 0.375, 0.8125, 0.375, 0.75, 0.375, 0.75, 0.375, 0.8125, 0.375, 0.75, 0.5, 0.75, 0.5, 0.8125, 0.375, 0.8125, 0.375, 0.75, 0.5, 0.75, 0.5, 0.75, 0.375, 0.75, 0.5, 0.8125, 0.375, 0.8125, 0.375, 0.8125, 0.5, 0.8125, 0.375, 0.8125, 0.375, 0.75, 0.375, 0.75, 0.375, 0.8125, 0.5, 0.8125, 0.5, 0.75, 0.5, 0.75, 0.5, 0.8125, 0.5, 0.75, 0.5, 0.75, 0.5, 0.75, 0.5, 0.75, 0.5, 0.8125, 0.5, 0.8125, 0.5, 0.8125, 0.5, 0.8125, 0.5, 0.75, 0.5, 0.8125, 0.5, 0.8125, 0.5, 0.75, 0.5, 0.8125, 0.5, 0.8125, 0.5, 0.8125, 0.5, 0.8125, 0.5, 0.8125, 0.5, 0.8125, 0.5, 0.8125, 0.5, 0.8125, 0.5, 0.75, 0.5, 0.8125, 0.5, 0.8125, 0.5, 0.75, 0.5, 0.75, 0.5, 0.75, 0.5, 0.75, 0.5, 0.75, 0.5, 0.75, 0.5, 0.8125, 0.5, 0.8125, 0.5, 0.75, 0.5, 0.75, 0.5, 0.8125, 0.5, 0.8125, 0.5, 0.75, 0.5, 0.75, 0.5, 0.75, 0.5, 0.75, 0.5, 0.75, 0.5, 0.8125, 0.5, 0.75, 0.5, 0.75, 0.5, 0.8125, 0.6618, 0.7088, 0.6372, 0.7087, 0.6372, 0.7087, 0.6618, 0.7088, 0.625, 0.75, 0.6618, 0.7088, 0.6875, 0.68, 0.6875, 0.75, 0.625, 0.7086, 0.6372, 0.7087, 0.6618, 0.7088, 0.625, 0.75, 0.6618, 0.7088, 0.6615, 0.68, 0.6875, 0.68, 0.6372, 0.7087, 0.6372, 0.68, 0.6372, 0.68, 0.6372, 0.7087, 0.6618, 0.7088, 0.6372, 0.7087, 0.6372, 0.7087, 0.6618, 0.7088, 0.6615, 0.68, 0.6618, 0.7088, 0.6618, 0.7088, 0.6615, 0.68, 0.6372, 0.68, 0.6615, 0.68, 0.6615, 0.68, 0.6372, 0.68, 0.6372, 0.7087, 0.6372, 0.68, 0.6615, 0.68, 0.6618, 0.7088, 0.6372, 0.68, 0.6615, 0.68, 0.6615, 0.68, 0.6372, 0.68, 0.6615, 0.68, 0.6618, 0.7088, 0.6618, 0.7088, 0.6615, 0.68, 0.6372, 0.7087, 0.6372, 0.68, 0.6372, 0.68, 0.6372, 0.7087, 0.7089, 0.5851, 0.7035, 0.5637, 0.75, 0.5637, 0.75, 0.5851, 0.7275, 0.6587, 0.7089, 0.5851, 0.7089, 0.5851, 0.7275, 0.6587, 0.7035, 0.5637, 0.6875, 0.5, 0.6875, 0.5, 0.7035, 0.5637, 0.7089, 0.5851, 0.7035, 0.5637, 0.7035, 0.5637, 0.7089, 0.5851, 0.7328, 0.68, 0.7275, 0.6587, 0.7275, 0.6587, 0.7328, 0.68, 0.6875, 0.5, 0.75, 0.5, 0.75, 0.5, 0.6875, 0.5, 0.7275, 0.6587, 0.7089, 0.5851, 0.75, 0.5851, 0.75, 0.6587, 0.75, 0.7481, 0.7328, 0.68, 0.75, 0.68, 0.7328, 0.68, 0.7275, 0.6587, 0.75, 0.6587, 0.75, 0.68, 0.7035, 0.5637, 0.6875, 0.5, 0.75, 0.5, 0.75, 0.5637, 0.75, 0.7481, 0.7328, 0.68, 0.7328, 0.68, 0.75, 0.7481, 0.375, 0.75, 0.375, 0.8125, 0.375, 0.8125, 0.375, 0.75, 0.375, 0.8125, 0.375, 0.8125, 0.375, 0.8125, 0.375, 0.8125, 0.375, 0.75, 0.375, 0.75, 0.375, 0.75, 0.375, 0.75, 0.3125, 0.75, 0.375, 0.75, 0.375, 0.75, 0.3125, 0.75, 0.3125, 0.75, 0.375, 0.75, 0.375, 0.75, 0.3125, 0.75, 0.375, 0.75, 0.375, 0.75, 0.375, 0.75, 0.375, 0.75, 0.375, 0.8125, 0.375, 0.8125, 0.375, 0.8125, 0.375, 0.8125, 0.375, 0.75, 0.375, 0.8125, 0.375, 0.8125, 0.375, 0.75, 0.3125, 0.75, 0.375, 0.75, 0.375, 0.75, 0.3125, 0.75, 0.375, 0.75, 0.375, 0.75, 0.375, 0.75, 0.375, 0.75, 0.375, 0.8125, 0.375, 0.8125, 0.375, 0.8125, 0.375, 0.8125, 0.375, 0.75, 0.375, 0.8125, 0.375, 0.8125, 0.375, 0.75, 0.3125, 0.75, 0.375, 0.75, 0.375, 0.75, 0.3125, 0.75, 0.375, 0.75, 0.375, 0.75, 0.375, 0.75, 0.375, 0.75, 0.375, 0.8125, 0.375, 0.8125, 0.375, 0.8125, 0.375, 0.8125, 0.375, 0.75, 0.375, 0.8125, 0.375, 0.8125, 0.375, 0.75, 0.3125, 0.75, 0.375, 0.75, 0.375, 0.75, 0.3125, 0.75, 0.375, 0.75, 0.375, 0.75, 0.375, 0.75, 0.375, 0.75, 0.375, 0.8125, 0.375, 0.8125, 0.375, 0.8125, 0.375, 0.8125, 0.375, 0.75, 0.375, 0.8125, 0.375, 0.8125, 0.375, 0.75, 0.3125, 0.5, 0.375, 0.5, 0.375, 0.5, 0.3125, 0.5, 0.375, 0.5, 0.375, 0.5, 0.375, 0.5, 0.375, 0.5, 0.3125, 0.5, 0.3125, 0.5, 0.3125, 0.5, 0.3125, 0.5, 0.375, 0.5, 0.3125, 0.5, 0.3125, 0.5, 0.375, 0.5, 0.3125, 0.5, 0.375, 0.5, 0.375, 0.5, 0.3125, 0.5, 0.375, 0.5, 0.375, 0.5, 0.375, 0.5, 0.375, 0.5, 0.3125, 0.5, 0.3125, 0.5, 0.3125, 0.5, 0.3125, 0.5, 0.375, 0.5, 0.3125, 0.5, 0.3125, 0.5, 0.375, 0.5])
me_cube.materials.append(mat_main)
me_cube.materials.append(mat_rubber)
me_cube.materials.append(mat_black)
me_cube.materials.append(mat_red)
me_cube.use_remesh_preserve_volume = False
me_cube.use_remesh_preserve_attributes = False
me_cube.use_mirror_vertex_groups = False
me_cube.update()
arm_armature = bpy.data.armatures.new('Armature')  # bones are not reproduced

# ---- objects
ob_model = bpy.data.objects.new('model', me_cube)
ob_armature = bpy.data.objects.new('Armature', arm_armature)

# ---- transforms, parenting, visibility, modifiers, constraints
ob_model.parent = ob_armature
ob_model.matrix_parent_inverse = Matrix(((1.0, -0.0, 0.0, -0.0), (-0.0, 1.0, -0.0, -1.486), (0.0, -0.0, 1.0, -0.0), (-0.0, 0.0, -0.0, 1.0)))
ob_model.location = (0.0, 0.0, 0.0)
ob_model.lock_rotations_4d = False
ob_model.empty_display_type = 'ARROWS'
ob_model.lineart.crease_threshold = 0.0
_vg = ob_model.vertex_groups.new(name='Main')
for _i, _w in zip([0, 1, 4, 7, 8, 10, 18, 26, 53, 54, 201, 202, 203, 204, 205, 206, 207, 208, 209, 254, 257, 283, 284, 285, 286, 287, 288, 289, 290], [0.1685, 0.01603, 0.1204, 0.1995, 0.4515, 0.9404, 0.03913, 0.01033, 0.136, 0.04197, 0.4008, 0.4127, 0.08026, 0.3794, 0.07073, 0.05632, 0.05706, 0.0583, 0.05817, 0.05054, 0.03115, 0.05636, 0.05613, 0.05857, 0.05892, 0.05654, 0.05851, 0.05473, 0.05874]): _vg.add([_i], _w, 'REPLACE')
_vg = ob_model.vertex_groups.new(name='Body')
for _i, _w in zip([0, 1, 2, 3, 4, 5, 6, 7, 8, 9, 10, 11, 12, 13, 14, 15, 16, 17, 18, 19, 20, 21, 22, 23, 24, 25, 26, 27, 28, 29, 30, 31, 32, 33, 34, 35, 36, 37, 38, 39, 52, 53, 54, 55, 56, 57, 58, 59, 60, 61, 62, 63, 64, 65, 66, 67, 68, 117, 118, 119, 120, 121, 125, 126, 127, 128, 169, 170, 171, 172, 201, 202, 203, 204, 205, 206, 207, 208, 209, 210, 211, 212, 213, 214, 215, 216, 217, 218, 219, 220, 221, 222, 223, 224, 225, 226, 227, 228, 229, 230, 231, 232, 233, 234, 235, 236, 237, 238, 239, 240, 241, 242, 243, 244, 245, 246, 247, 248, 249, 250, 251, 252, 253, 254, 255, 256, 257, 258, 259, 260, 261, 262, 263, 264, 265, 266, 267, 268, 269, 270, 271, 272, 273, 274, 275, 276, 277, 278, 279, 280, 281, 282, 283, 284, 285, 286, 287, 288, 289, 290], [0.9992, 0.999, 0.9976, 0.9963, 0.9999, 0.9946, 0.9854, 0.9999, 0.9899, 1.0, 0.9907, 0.9653, 1.0, 1.0, 0.9542, 0.9945, 1.0, 0.9977, 0.9689, 0.9977, 0.9971, 0.9653, 0.9966, 0.999, 0.9996, 0.9974, 0.9916, 0.9998, 0.9832, 0.9991, 0.9418, 0.999, 0.9997, 0.9999, 0.9544, 0.9954, 0.996, 0.9644, 0.9981, 0.9997, 0.9743, 0.9967, 0.9863, 0.9865, 0.996, 0.999, 0.9999, 0.9981, 0.9938, 0.9867, 1.0, 1.0, 0.9992, 0.9987, 0.9998, 0.9972, 0.9992, 0.3495, 0.424, 0.9097, 0.7305, 0.007821, 0.4811, 0.3339, 0.1983, 0.5559, 0.1477, 0.4152, 0.4226, 0.2846, 0.9966, 0.9913, 0.9714, 0.9999, 0.9967, 0.9964, 0.9965, 0.9779, 0.9945, 0.9988, 0.9998, 0.9894, 0.9965, 0.9882, 0.9921, 0.9917, 1.0, 0.9825, 0.9977, 0.9938, 0.9987, 0.9997, 0.9999, 0.9895, 0.9999, 0.9999, 1.0, 0.9909, 1.0, 1.0, 0.9985, 0.9998, 0.9983, 0.992, 0.9999, 1.0, 0.9997, 0.9998, 0.9992, 0.9992, 1.0, 0.9994, 1.0, 0.9997, 1.0, 1.0, 1.0, 0.9937, 0.9996, 1.0, 0.9992, 0.9743, 0.9896, 0.9965, 0.9992, 0.9965, 0.9981, 0.9797, 0.9938, 0.9808, 0.9991, 0.9995, 0.9988, 0.9662, 0.9912, 0.9847, 0.9817, 0.9999, 1.0, 0.9999, 0.9999, 0.9998, 0.9997, 0.9994, 0.9833, 0.9965, 0.9992, 0.9994, 0.9997, 0.9944, 0.9803, 0.9999, 0.9972, 0.9994, 1.0, 0.9969, 0.9995, 0.9829, 0.9987, 0.9755]): _vg.add([_i], _w, 'REPLACE')
_vg = ob_model.vertex_groups.new(name='Body.L')
for _i, _w in zip([1, 2, 3, 4, 5, 6, 11, 12, 13, 14, 16, 18, 20, 21, 23, 24, 25, 26, 52, 54, 55, 56, 57, 58, 59, 60, 61, 62, 63, 64, 65, 66, 67, 68, 203, 205, 206, 207, 208, 209, 210, 211, 212, 213, 214, 215, 216, 217, 218, 219, 220, 221, 222, 223, 224, 225, 226, 227, 228, 229, 230, 231, 232, 233, 234, 235, 236, 237, 238, 239, 240, 241, 242, 243, 244, 245, 246, 247, 248, 249, 250, 251, 252, 253, 254, 255, 256, 257, 258, 259, 260, 261, 262, 263, 264, 265, 266, 267, 268, 269, 270, 271, 272, 273, 274, 275, 276, 277, 278, 279, 280, 281, 282, 283, 284, 285, 286, 287, 288, 289, 290], [0.004876, 0.04074, 0.02109, 0.07918, 0.003839, 0.02922, 0.0004029, 0.03657, 0.08874, 0.4466, 0.05688, 0.2236, 0.03983, 0.4347, 0.08078, 0.06585, 0.00756, 0.2705, 0.001961, 0.06008, 0.002922, 8.447e-05, 5.477e-05, 0.5018, 0.3842, 0.0001251, 0.5167, 8.614e-09, 0.0007553, 0.4511, 0.007648, 0.001212, 0.03901, 0.006594, 0.008148, 0.02816, 0.02466, 0.03127, 0.02403, 0.03029, 0.1408, 0.1299, 0.005623, 0.01756, 0.03229, 0.0002372, 0.01538, 0.001031, 0.04575, 0.01428, 0.005296, 0.0002431, 0.02882, 0.0384, 0.01965, 0.001583, 0.04062, 0.07521, 0.03519, 0.03318, 0.04976, 0.06462, 0.04742, 0.05022, 0.006531, 0.01173, 0.01255, 4.305e-05, 0.01907, 0.009944, 0.04377, 0.0003752, 0.005304, 0.002886, 0.02348, 0.0009679, 0.0006293, 0.0007876, 0.006933, 0.0004711, 0.06762, 0.001887, 0.0006034, 0.0002575, 0.04841, 0.08513, 0.09626, 0.07057, 6.232e-05, 0.04897, 0.02881, 3.624e-05, 0.005225, 0.1342, 0.1531, 0.00531, 0.01524, 0.2436, 0.02434, 0.09637, 0.0009797, 0.1052, 0.0008007, 0.2192, 0.01428, 0.1127, 0.0002597, 0.199, 0.007529, 0.1244, 0.002438, 0.1471, 0.0004052, 0.03371, 0.02404, 0.03021, 0.02339, 0.03338, 0.03126, 0.02444, 0.02364]): _vg.add([_i], _w, 'REPLACE')
_vg = ob_model.vertex_groups.new(name='BobyBack.L.001')
for _i, _w in zip([0, 1, 4, 7, 8, 12, 13, 14, 16, 17, 18, 19, 20, 21, 22, 23, 24, 25, 26, 27, 28, 29, 31, 32, 34, 53, 54, 58, 59, 60, 61, 62, 63, 64, 127, 169, 170, 171, 173, 176, 201, 202, 203, 204, 205, 206, 207, 208, 209, 235, 237, 238, 239, 240, 241, 242, 243, 244, 245, 246, 248, 249, 254, 255, 256, 257, 259, 260, 269, 271, 275, 283, 284, 285, 286, 287, 288, 289, 290], [0.0004754, 0.006245, 0.1936, 0.001458, 0.06212, 0.0004353, 0.04845, 0.03056, 0.004158, 0.007542, 0.1444, 0.007048, 0.0007933, 0.05165, 0.001434, 0.1015, 0.002865, 0.0151, 0.1247, 0.002524, 0.05968, 0.002287, 0.02774, 0.05454, 0.0, 0.03573, 0.01933, 0.03954, 0.001025, 0.000815, 0.06913, 0.02198, 0.01425, 0.09455, 0.002393, 0.01588, 0.03591, 3.914e-06, 0.0, 0.0001643, 0.06607, 0.09251, 7.994e-06, 0.0942, 0.00165, 0.4211, 0.1632, 0.004634, 0.001504, 0.0, 0.0, 1.747e-06, 0.0, 0.0, 0.0, 0.0, 0.0, 0.0, 0.0, 0.0, 0.01031, 0.09119, 0.0232, 0.02296, 0.01799, 0.06574, 0.06006, 0.05189, 0.0, 0.0, 0.0, 0.161, 0.4218, 0.001864, 0.03215, 0.0276, 0.03603, 0.4231, 0.004288]): _vg.add([_i], _w, 'REPLACE')
_vg = ob_model.vertex_groups.new(name='LegBack.L.002')
for _i, _w in zip([0, 1, 4, 8, 16, 18, 19, 24, 26, 28, 29, 30, 31, 53, 54, 59, 64, 169, 170, 171, 172, 173, 174, 175, 176, 201, 202, 203, 204, 205, 206, 207, 208, 209, 283, 284, 285, 286, 287, 288, 289, 290], [0.07859, 0.3334, 0.1613, 0.2012, 0.1115, 0.0849, 0.01709, 0.05319, 0.06443, 0.846, 0.5801, 0.4203, 0.5753, 0.01512, 0.353, 0.1172, 0.07243, 0.6029, 0.3419, 0.3164, 0.2463, 0.1504, 0.1294, 0.2718, 0.1801, 0.08672, 0.1971, 0.3257, 0.1241, 0.3561, 0.3403, 0.3439, 0.3398, 0.3442, 0.3444, 0.34, 0.3444, 0.3393, 0.3444, 0.3451, 0.3404, 0.3395]): _vg.add([_i], _w, 'REPLACE')
_vg = ob_model.vertex_groups.new(name='LegBack.L.003')
for _i, _w in zip([1, 16, 28, 29, 30, 31, 32, 35, 127, 161, 162, 163, 164, 169, 170, 171, 172, 173, 174, 175, 176, 177, 178, 179, 180, 181, 182, 183, 184, 203, 206, 207, 208, 209, 283, 284, 285, 286, 287, 288, 289, 290], [0.0002341, 0.04946, 0.069, 0.01862, 0.0001314, 0.00524, 0.0, 0.0, 0.0, 0.324, 0.3383, 0.3318, 0.3441, 0.5917, 0.4355, 0.3821, 0.2796, 0.9959, 0.9749, 0.9977, 0.9995, 0.9999, 0.9999, 0.9986, 0.9991, 0.001714, 0.009165, 0.003373, 0.001919, 0.02232, 0.03626, 0.02356, 0.03591, 0.02282, 0.02123, 0.03758, 0.02214, 0.03672, 0.02133, 0.01995, 0.03786, 0.03632]): _vg.add([_i], _w, 'REPLACE')
_vg = ob_model.vertex_groups.new(name='LegBack.L.004')
for _i, _w in zip([157, 158, 159, 160, 161, 162, 163, 164, 173, 175, 176, 177, 178, 179, 180, 181, 182, 183, 184, 185, 186, 187, 188, 189, 190, 191, 192], [0.3623, 0.3558, 0.368, 0.3726, 0.3987, 0.6308, 0.4363, 0.5455, 0.0, 0.0, 0.001203, 0.001087, 0.0006956, 0.006782, 0.02999, 0.9983, 0.9882, 0.9983, 0.9865, 1.0, 0.9835, 0.9983, 0.9998, 0.003596, 0.0001755, 0.0002941, 0.01489]): _vg.add([_i], _w, 'REPLACE')
_vg = ob_model.vertex_groups.new(name='LegBack.L.005')
for _i, _w in zip([157, 158, 159, 160, 165, 166, 167, 168, 181, 185, 186, 187, 188, 189, 190, 191, 192, 193, 194, 195, 196, 197, 198, 199, 200], [0.4509, 0.5657, 0.6276, 0.6021, 0.2931, 0.4404, 0.3049, 0.369, 0.0, 0.001146, 0.02253, 0.002973, 0.03999, 0.9796, 0.9873, 0.9919, 0.9634, 0.9884, 0.9924, 0.9921, 0.9942, 0.0001265, 0.0096, 3.484e-05, 0.002975]): _vg.add([_i], _w, 'REPLACE')
_vg = ob_model.vertex_groups.new(name='LegBack.L.006')
for _i, _w in zip([40, 41, 42, 43, 159, 165, 166, 167, 168, 190, 193, 194, 195, 196, 197, 198, 199, 200], [0.9918, 0.9876, 0.9842, 0.9871, 0.0, 0.6779, 0.5426, 0.68, 0.6464, 0.0, 0.01211, 0.08098, 0.007286, 0.02043, 0.9988, 0.9913, 0.9993, 0.9746]): _vg.add([_i], _w, 'REPLACE')
_vg = ob_model.vertex_groups.new(name='LegMid.L.006')
for _i, _w in zip([23, 24, 32, 33, 34, 35, 125, 126, 127, 128, 129, 130, 131, 132], [0.04839, 0.05418, 0.8076, 0.7528, 0.4687, 0.4665, 0.3544, 0.5709, 0.5993, 0.3557, 0.08715, 0.02141, 0.02842, 0.0474]): _vg.add([_i], _w, 'REPLACE')
_vg = ob_model.vertex_groups.new(name='LegMid.L.007')
for _i, _w in zip([23, 24, 30, 32, 33, 34, 35, 85, 86, 87, 88, 125, 126, 127, 128, 129, 130, 131, 132, 133, 134, 135, 136, 137, 138, 139, 140], [0.04839, 0.04359, 0.0, 0.003921, 0.01714, 0.02759, 0.1134, 0.3502, 0.3475, 0.3345, 0.3611, 0.6718, 0.3777, 0.3505, 0.5292, 0.9823, 0.9765, 0.9951, 0.9687, 0.9772, 0.9794, 0.9356, 0.9974, 0.0306, 0.04558, 0.1156, 0.02619]): _vg.add([_i], _w, 'REPLACE')
_vg = ob_model.vertex_groups.new(name='LegMid.L.008')
for _i, _w in zip([73, 74, 75, 76, 85, 86, 87, 88, 92, 125, 131, 133, 134, 135, 136, 137, 138, 139, 140, 141, 142, 143, 144, 145, 146, 147, 148, 152, 156], [0.3581, 0.3448, 0.3805, 0.3657, 0.6317, 0.6464, 0.6539, 0.6293, 0.0, 0.0, 0.0, 0.01193, 0.1132, 0.02806, 0.01115, 0.9853, 0.946, 0.9646, 0.9848, 0.9743, 0.9674, 0.9869, 0.9938, 0.002876, 0.02335, 0.06497, 0.02772, 0.0, 0.0]): _vg.add([_i], _w, 'REPLACE')
_vg = ob_model.vertex_groups.new(name='LegMid.L.009')
for _i, _w in zip([73, 74, 75, 76, 89, 90, 91, 92, 141, 142, 143, 144, 145, 146, 147, 148, 149, 150, 151, 152, 153, 154, 155, 156], [0.63, 0.637, 0.6163, 0.6437, 0.3818, 0.3968, 0.3717, 0.3634, 0.01704, 0.0316, 0.03941, 0.03064, 0.9732, 0.9907, 0.9667, 0.9919, 0.986, 0.9863, 0.9365, 0.9823, 0.01812, 0.01358, 0.04049, 0.03572]): _vg.add([_i], _w, 'REPLACE')
_vg = ob_model.vertex_groups.new(name='LegMid.L.010')
for _i, _w in zip([44, 45, 46, 47, 89, 90, 91, 92, 149, 150, 151, 152, 153, 154, 155, 156], [0.9928, 0.9908, 0.9888, 0.989, 0.6318, 0.6684, 0.636, 0.6759, 0.03442, 0.07533, 0.06652, 0.06655, 0.9896, 0.9865, 0.9801, 0.9906]): _vg.add([_i], _w, 'REPLACE')
_vg = ob_model.vertex_groups.new(name='BodyUp.L.012')
for _i, _w in zip([2, 3, 5, 6, 9, 11, 12, 13, 14, 15, 16, 18, 20, 21, 22, 23, 24, 25, 26, 27, 33, 36, 37, 38, 39, 52, 55, 56, 57, 58, 59, 61, 62, 63, 64, 65, 66, 67, 68, 117, 118, 120, 126, 210, 211, 212, 213, 214, 215, 216, 217, 218, 219, 220, 221, 222, 223, 224, 225, 226, 227, 228, 229, 230, 231, 232, 233, 234, 235, 236, 237, 238, 239, 240, 241, 242, 243, 244, 245, 246, 247, 250, 251, 252, 253, 258, 261, 262, 263, 264, 265, 266, 267, 268, 269, 270, 271, 272, 273, 274, 275, 276, 277, 278, 279, 280, 281, 282], [0.3851, 0.1733, 0.1898, 0.2088, 0.2074, 0.2551, 0.8494, 0.5858, 0.1081, 0.946, 0.04398, 0.01779, 0.8309, 0.09144, 0.9425, 0.5944, 0.09916, 0.07598, 0.0391, 0.000624, 0.07294, 0.05815, 0.06842, 0.07479, 0.004921, 0.2147, 0.3447, 0.2864, 0.1876, 0.208, 0.03228, 0.1854, 0.1473, 0.02003, 0.06181, 0.2741, 0.2799, 0.3036, 0.3642, 0.0343, 0.01784, 0.03117, 0.02156, 0.2383, 0.2368, 0.2404, 0.2398, 0.3024, 0.2787, 0.3118, 0.3561, 0.2912, 0.2824, 0.3162, 0.3447, 0.3022, 0.3202, 0.3156, 0.363, 0.3415, 0.3453, 0.3459, 0.3624, 0.3568, 0.3569, 0.3566, 0.3614, 0.3601, 0.6861, 0.4081, 0.594, 0.7051, 0.4557, 0.4199, 0.565, 0.6229, 0.4738, 0.4558, 0.5446, 0.5707, 0.08045, 0.06029, 0.1874, 0.01454, 0.03954, 0.04456, 0.02208, 0.1347, 0.235, 0.2372, 0.2403, 0.2412, 0.2155, 0.2867, 0.1973, 0.2734, 0.2084, 0.2637, 0.2219, 0.2691, 0.2175, 0.2557, 0.2269, 0.2551, 0.2361, 0.2408, 0.2371, 0.2412]): _vg.add([_i], _w, 'REPLACE')
_vg = ob_model.vertex_groups.new(name='LegFace.L.013')
for _i, _w in zip([2, 3, 5, 6, 9, 11, 12, 13, 14, 15, 21, 23, 36, 37, 38, 39, 52, 55, 56, 57, 58, 61, 62, 65, 66, 67, 68, 117, 118, 119, 120, 121, 122, 123, 124, 210, 211, 212, 213, 214, 215, 216, 217, 218, 219, 220, 221, 222, 223, 224, 225, 226, 227, 228, 229, 230, 231, 232, 233, 234, 235, 236, 237, 238, 239, 240, 241, 242, 243, 244, 245, 246, 247, 251, 262, 263, 264, 265, 266, 267, 268, 269, 270, 271, 272, 273, 274, 275, 276, 277, 278, 279, 280, 281, 282], [0.5296, 0.6295, 0.09612, 0.2243, 0.7999, 0.1277, 0.03484, 0.1404, 0.0713, 0.00318, 0.05138, 0.0641, 0.7827, 0.5976, 0.1451, 0.3972, 0.2335, 0.3305, 0.1402, 0.05403, 0.09965, 0.06383, 0.01657, 0.6536, 0.5419, 0.4631, 0.4304, 0.4803, 0.5992, 0.3205, 0.1935, 0.1616, 0.1023, 0.2334, 0.2577, 0.49, 0.5042, 0.4925, 0.5054, 0.6062, 0.5558, 0.4796, 0.4632, 0.5981, 0.5621, 0.4985, 0.496, 0.6163, 0.4536, 0.6055, 0.4809, 0.5676, 0.493, 0.5659, 0.5044, 0.5446, 0.5138, 0.5457, 0.5181, 0.1373, 0.2, 0.06659, 0.1814, 0.05351, 0.08255, 0.1315, 0.1554, 0.07923, 0.1002, 0.1269, 0.1387, 0.1021, 0.01857, 0.09481, 0.06627, 0.5047, 0.4858, 0.5064, 0.4907, 0.3931, 0.4732, 0.556, 0.5333, 0.5425, 0.5293, 0.4185, 0.4845, 0.5315, 0.5256, 0.4397, 0.4938, 0.5056, 0.5068, 0.4855, 0.4927]): _vg.add([_i], _w, 'REPLACE')
_vg = ob_model.vertex_groups.new(name='LegFace.L.014')
for _i, _w in zip([3, 13, 23, 36, 37, 38, 39, 65, 66, 67, 77, 78, 79, 80, 101, 102, 103, 104, 105, 106, 107, 108, 117, 118, 119, 120, 121, 122, 123, 124, 210, 211, 212, 213, 214, 215, 216, 218, 219, 220, 263, 264, 265, 266, 267, 268, 269, 270, 271, 272, 273, 274, 275, 276, 277, 278, 279, 280, 281, 282], [0.1292, 0.06429, 0.006615, 0.01273, 0.04626, 0.1118, 0.009147, 0.0007804, 0.06351, 0.007354, 0.3775, 0.3702, 0.3774, 0.3466, 0.9974, 0.9965, 0.9896, 0.9887, 0.03178, 0.01458, 0.08106, 0.01056, 0.4454, 0.3499, 0.6475, 0.8452, 0.9971, 0.9995, 0.9975, 0.9725, 0.05893, 0.06509, 0.05781, 0.06423, 0.001016, 0.05216, 0.00721, 0.001831, 0.03349, 0.007176, 0.06616, 0.05846, 0.06445, 0.05619, 0.0497, 0.01763, 0.09959, 0.06569, 0.09097, 0.06656, 0.05142, 0.02684, 0.08379, 0.06706, 0.05279, 0.03481, 0.06605, 0.0644, 0.05843, 0.05717]): _vg.add([_i], _w, 'REPLACE')
_vg = ob_model.vertex_groups.new(name='LegFace.L.015')
for _i, _w in zip([69, 70, 71, 72, 77, 78, 79, 80, 93, 94, 95, 96, 97, 98, 99, 100, 101, 102, 103, 104, 105, 106, 107, 108], [0.3415, 0.3422, 0.3317, 0.3276, 0.6011, 0.6138, 0.5981, 0.5931, 0.9862, 0.9832, 0.9829, 0.9913, 0.0102, 0.007968, 0.04989, 0.001906, 0.04321, 0.006552, 0.03074, 0.003264, 0.9862, 0.9917, 0.9837, 0.9837]): _vg.add([_i], _w, 'REPLACE')
_vg = ob_model.vertex_groups.new(name='LegFace.L.016')
for _i, _w in zip([69, 70, 71, 72, 81, 82, 83, 84, 93, 94, 95, 96, 97, 98, 99, 100, 109, 110, 111, 112, 113, 114, 115, 116], [0.6446, 0.6437, 0.6543, 0.6637, 0.6025, 0.6487, 0.6043, 0.6152, 0.03039, 0.005186, 0.02786, 5.973e-06, 0.9904, 0.9869, 0.988, 0.9901, 0.9897, 0.9967, 0.9521, 0.9962, 0.01702, 0.01066, 0.03325, 0.001122]): _vg.add([_i], _w, 'REPLACE')
_vg = ob_model.vertex_groups.new(name='LegFace.L.017')
for _i, _w in zip([48, 49, 50, 51, 81, 82, 83, 84, 109, 110, 111, 112, 113, 114, 115, 116], [0.9839, 0.9787, 0.9843, 0.9762, 0.4037, 0.4135, 0.3675, 0.3811, 0.01585, 0.04547, 0.01051, 0.02574, 0.9454, 0.9899, 0.981, 0.9844]): _vg.add([_i], _w, 'REPLACE')
_vg = ob_model.vertex_groups.new(name='Body.R')
for _i, _w in zip([5, 6, 11, 14, 18, 21, 26, 52, 55, 56, 57, 58, 61, 62, 63, 67, 68, 210, 211, 212, 213, 216, 217, 221, 223, 225, 227, 231, 234, 236, 237, 238, 239, 240, 241, 242, 243, 244, 245, 246, 247, 248, 249, 250, 251, 252, 253, 254, 255, 256, 258, 259, 260, 261, 262, 263, 264, 265, 266, 267, 268, 273, 274, 277, 278, 279, 280, 281, 282], [0.2048, 0.09414, 0.1506, 0.216, 0.03991, 0.2138, 0.06736, 0.08244, 0.06738, 0.1288, 0.1159, 0.05556, 0.05491, 0.1003, 0.009975, 0.009232, 0.0275, 0.01025, 0.004036, 0.009232, 0.003092, 0.003703, 0.0135, 0.0009199, 0.04668, 0.007745, 0.01637, 0.001026, 0.05884, 0.05902, 0.0005147, 4.128e-05, 0.04999, 0.05139, 0.01249, 0.01353, 0.04186, 0.04339, 0.02037, 0.02084, 0.315, 0.004336, 0.05551, 0.3108, 0.2071, 0.2881, 0.311, 0.003497, 0.0736, 0.1024, 0.33, 0.06066, 0.09299, 0.3058, 0.2508, 0.003996, 0.01205, 0.002564, 0.01012, 0.05026, 0.009618, 0.04011, 0.009942, 0.03151, 0.01002, 0.003462, 0.002352, 0.01218, 0.009171]): _vg.add([_i], _w, 'REPLACE')
_vg = ob_model.vertex_groups.new(name='BobyBack.R.001')
_vg = ob_model.vertex_groups.new(name='LegBack.R.002')
_vg = ob_model.vertex_groups.new(name='LegBack.R.003')
_vg = ob_model.vertex_groups.new(name='LegBack.R.004')
_vg = ob_model.vertex_groups.new(name='LegBack.R.005')
_vg = ob_model.vertex_groups.new(name='LegBack.R.006')
_vg = ob_model.vertex_groups.new(name='LegMid.R.006')
_vg = ob_model.vertex_groups.new(name='LegMid.R.007')
_vg = ob_model.vertex_groups.new(name='LegMid.R.008')
_vg = ob_model.vertex_groups.new(name='LegMid.R.009')
_vg = ob_model.vertex_groups.new(name='LegMid.R.010')
_vg = ob_model.vertex_groups.new(name='BodyUp.R.012')
_vg = ob_model.vertex_groups.new(name='LegFace.R.013')
_vg = ob_model.vertex_groups.new(name='LegFace.R.014')
_vg = ob_model.vertex_groups.new(name='LegFace.R.015')
_vg = ob_model.vertex_groups.new(name='LegFace.R.016')
_vg = ob_model.vertex_groups.new(name='LegFace.R.017')
_m = ob_model.modifiers.new('Mirror', 'MIRROR')
_m.use_clip = True
_m = ob_model.modifiers.new('Armature', 'ARMATURE')
_m.object = ob_armature
ob_armature.location = (0.0, 1.486, 0.0)
ob_armature.show_in_front = True
ob_armature.lineart.crease_threshold = 0.0

# ---- collection membership
col_collection.objects.link(ob_model)
col_collection.objects.link(ob_armature)

# ---- scene / render settings (as saved in the file)
scene.frame_start = 1; scene.frame_end = 80; scene.frame_set(65)
scene.render.engine = 'BLENDER_EEVEE_NEXT'
scene.cycles.use_denoising = False
scene.cycles.samples = 128
scene.cycles.sampling_pattern = 'TABULATED_SOBOL'
scene.cycles.use_adaptive_sampling = False
scene.cycles.use_light_tree = False
scene.view_settings.view_transform = 'Filmic'
bpy.context.view_layer.update()

# ---- added for rendering (the .blend has no active camera and no usable light): camera, sun
cam_auto = bpy.data.cameras.new('AutoCamera')
cam_auto.lens = 50.0
cam_auto.sensor_width = 36.0
cam_auto.clip_end = 1000.0
ob_auto_camera = bpy.data.objects.new('AutoCamera', cam_auto)
scene.collection.objects.link(ob_auto_camera)
ob_auto_camera.location = (14.0255, -16.7665, 14.0864)
ob_auto_camera.rotation_euler = (1.09748, -7.21219e-08, 0.694738)
scene.camera = ob_auto_camera
light_auto_sun = bpy.data.lights.new('AutoSun', 'SUN')
light_auto_sun.energy = 3.0
light_auto_sun.angle = 0.0523599
ob_auto_sun = bpy.data.objects.new('AutoSun', light_auto_sun)
scene.collection.objects.link(ob_auto_sun)
ob_auto_sun.rotation_euler = (0.872665, 0.174533, 0.523599)
bpy.context.view_layer.update()
